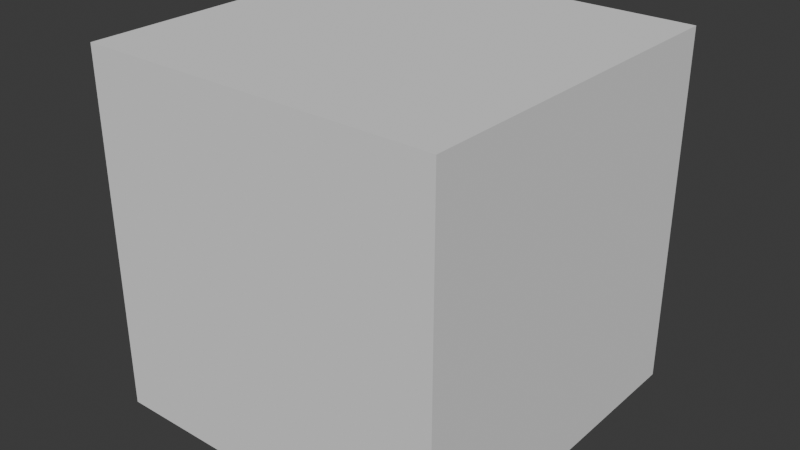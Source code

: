 # Source: SingleStepStairs.blend  (saved by Blender 5.0.118; exported with 4.5.12 LTS)
import bpy
from mathutils import Matrix  # noqa: F401  (used for matrix-valued properties, if any)

bpy.ops.wm.read_factory_settings(use_empty=True)
scene = bpy.context.scene
scene.name = 'Scene'

# ---- collections
col_collection = bpy.data.collections.new('Collection'); scene.collection.children.link(col_collection)

# ---- world
world_world = bpy.data.worlds.new('World'); scene.world = world_world
world_world.use_nodes = True; world_world.node_tree.nodes.clear()
_N = world_world.node_tree.nodes; _L = world_world.node_tree.links
n0 = _N.new('ShaderNodeOutputWorld'); n0.name = 'World Output'; n0.location = (200, 100)
n1 = _N.new('ShaderNodeBackground'); n1.name = 'Background'; n1.location = (-200, 100)
n1.inputs[0].default_value = (0.05088, 0.05088, 0.05088, 1.0)
_L.new(n1.outputs[0], n0.inputs[0])
n0.is_active_output = True
world_world.color = (0.05088, 0.05088, 0.05088)
world_world.sun_shadow_jitter_overblur = 0.0

# ---- meshes
me_cube_001 = bpy.data.meshes.new('Cube.001')
me_cube_001.from_pydata([(-1.0, -1.0, -1.0), (-1.0, -1.0, 1.0), (-1.0, 1.0, -1.0), (-1.0, 1.0, 1.0), (1.0, -1.0, -1.0), (1.0, -1.0, 1.0), (1.0, 1.0, -1.0), (1.0, 1.0, 1.0)], [], [(0, 1, 3, 2), (2, 3, 7, 6), (6, 7, 5, 4), (4, 5, 1, 0), (2, 6, 4, 0), (7, 3, 1, 5)])
_uv = me_cube_001.uv_layers.new(name='UVMap')
_uv.uv.foreach_set('vector', [0.375, 0.0, 0.625, 0.0, 0.625, 0.25, 0.375, 0.25, 0.375, 0.25, 0.625, 0.25, 0.625, 0.5, 0.375, 0.5, 0.375, 0.5, 0.625, 0.5, 0.625, 0.75, 0.375, 0.75, 0.375, 0.75, 0.625, 0.75, 0.625, 1.0, 0.375, 1.0, 0.125, 0.5, 0.375, 0.5, 0.375, 0.75, 0.125, 0.75, 0.625, 0.5, 0.875, 0.5, 0.875, 0.75, 0.625, 0.75])
me_cube_001.update()

# ---- objects
ob_cube = bpy.data.objects.new('Cube', me_cube_001)

# ---- transforms, parenting, visibility, modifiers, constraints
ob_cube.location = (0.0, 0.0, 0.0)
ob_cube.scale = (0.5, 0.5, 0.5)

# ---- collection membership
col_collection.objects.link(ob_cube)

# ---- scene / render settings (as saved in the file)
scene.frame_start = 1; scene.frame_end = 250; scene.frame_set(1)
scene.render.engine = 'BLENDER_EEVEE_NEXT'
scene.render.bake_bias = 0.0
scene.render.bake_samples = 0
scene.cycles.sampling_pattern = 'TABULATED_SOBOL'
scene.eevee.use_volume_custom_range = False
bpy.context.view_layer.update()

# ---- added for rendering (the .blend has no active camera and no usable light): camera, sun
cam_auto = bpy.data.cameras.new('AutoCamera')
cam_auto.lens = 50.0
cam_auto.sensor_width = 36.0
cam_auto.clip_end = 1000.0
ob_auto_camera = bpy.data.objects.new('AutoCamera', cam_auto)
scene.collection.objects.link(ob_auto_camera)
ob_auto_camera.location = (1.60254, -1.92304, 1.28203)
ob_auto_camera.rotation_euler = (1.09748, -7.21219e-08, 0.694738)
scene.camera = ob_auto_camera
light_auto_sun = bpy.data.lights.new('AutoSun', 'SUN')
light_auto_sun.energy = 3.0
light_auto_sun.angle = 0.0523599
ob_auto_sun = bpy.data.objects.new('AutoSun', light_auto_sun)
scene.collection.objects.link(ob_auto_sun)
ob_auto_sun.rotation_euler = (0.872665, 0.174533, 0.523599)
bpy.context.view_layer.update()
